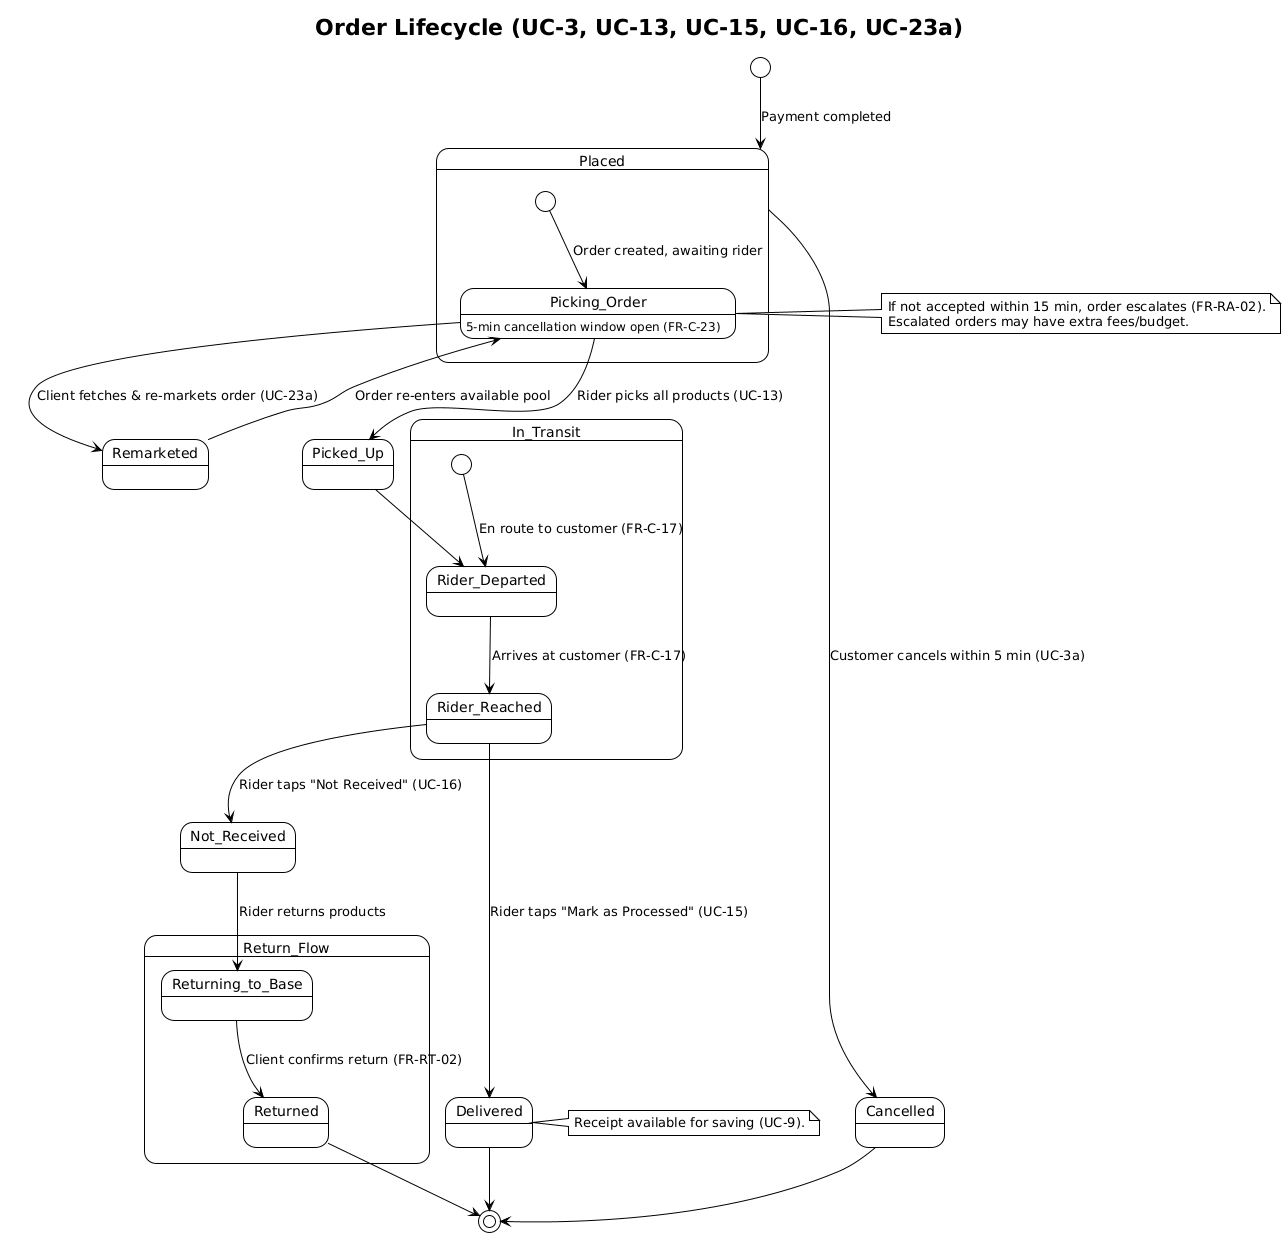

The diagram above was rendered by PlantUML. Its source (embedded in the PNG):
@startuml
!theme plain
title Order Lifecycle (UC-3, UC-13, UC-15, UC-16, UC-23a)

[*] --> Placed : Payment completed

state Placed {
    [*] --> Picking_Order : Order created, awaiting rider
    Picking_Order : 5-min cancellation window open (FR-C-23)
}

Placed --> Cancelled : Customer cancels within 5 min (UC-3a)
Picking_Order --> Picked_Up : Rider picks all products (UC-13)

state In_Transit {
    [*] --> Rider_Departed : En route to customer (FR-C-17)
    Rider_Departed --> Rider_Reached : Arrives at customer (FR-C-17)
}

Picked_Up --> Rider_Departed

Rider_Reached --> Delivered : Rider taps "Mark as Processed" (UC-15)
Rider_Reached --> Not_Received : Rider taps "Not Received" (UC-16)

state Return_Flow {
    Not_Received --> Returning_to_Base : Rider returns products
    Returning_to_Base --> Returned : Client confirms return (FR-RT-02)
}

Delivered --> [*]
Cancelled --> [*]
Returned --> [*]

' Re-marketing flow (Client intervention)
Picking_Order --> Remarketed : Client fetches & re-markets order (UC-23a)
Remarketed --> Picking_Order : Order re-enters available pool

note right of Picking_Order
  If not accepted within 15 min, order escalates (FR-RA-02).
  Escalated orders may have extra fees/budget.
end note

note right of Delivered
  Receipt available for saving (UC-9).
end note
@enduml